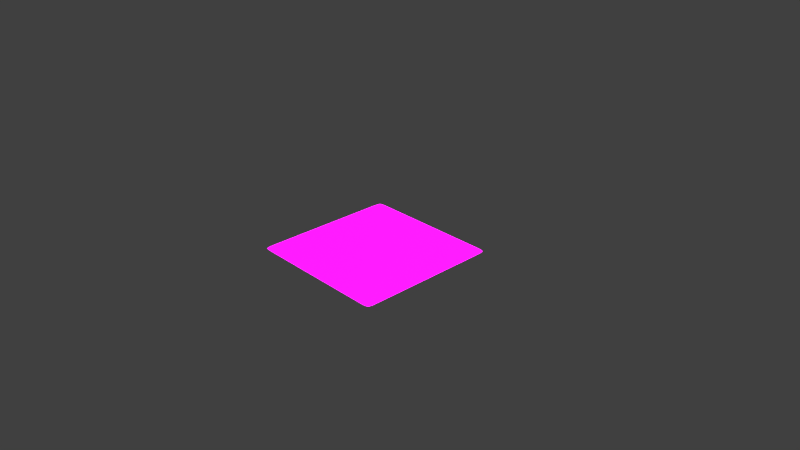 # Source: terreno.blend  (saved by Blender 2.78.0; exported with 4.5.12 LTS)
import bpy
from mathutils import Matrix  # noqa: F401  (used for matrix-valued properties, if any)

bpy.ops.wm.read_factory_settings(use_empty=True)
scene = bpy.context.scene
scene.name = 'Scene'

# ---- collections
col_collection_1 = bpy.data.collections.new('Collection 1'); scene.collection.children.link(col_collection_1)

# ---- images (referenced by path relative to the original .blend; pixels are not part of the script)
import os
ASSET_DIR = os.environ.get("B2B_ASSET_DIR", "")  # directory of the original .blend (textures are referenced by path, not embedded)
HERE = os.path.dirname(os.path.abspath(__file__))  # packed textures are extracted next to this script under _unpacked/

def load_image(name, relpath, width, height, colorspace="sRGB"):
    """Load a texture the original file referenced (path relative to the .blend, or extracted next to this script)."""
    p = next((c for c in (os.path.join(HERE, relpath), os.path.join(ASSET_DIR, relpath)) if relpath and os.path.exists(c)), "")
    if p:
        img = bpy.data.images.load(p, check_existing=True)
        img.name = name
    else:  # same state as the original file: an image datablock whose file is absent (Cycles renders it pink)
        img = bpy.data.images.new(name, width, height)
        img.source = "FILE"
        img.filepath = "//" + (relpath or name)
    img.colorspace_settings.name = colorspace
    return img
img_ground_nrm_jpg = load_image('ground_NRM.jpg', 'ground_NRM.jpg', 1024, 1024, 'Non-Color')
img_ground_spec_jpg = load_image('ground_SPEC.jpg', 'ground_SPEC.jpg', 1024, 1024, 'sRGB')
img_ground_color_jpg = load_image('ground_COLOR.jpg', 'ground_COLOR.jpg', 1024, 1024, 'sRGB')
img_ground_occ_jpg = load_image('ground_OCC.jpg', 'ground_OCC.jpg', 1024, 1024, 'sRGB')

# ---- materials (node trees are filled in below, after node groups)
mat_material_001 = bpy.data.materials.new('Material.001')
mat_material_001.alpha_threshold = 0.0
mat_material_001.roughness = 0.5

# ---- material node trees
mat_material_001.use_nodes = True; mat_material_001.node_tree.nodes.clear()
_N = mat_material_001.node_tree.nodes; _L = mat_material_001.node_tree.links
n0 = _N.new('ShaderNodeTexImage'); n0.name = 'Image Texture.001'; n0.location = (-416, 314)
n0.width = 140
n0.image = img_ground_nrm_jpg
n1 = _N.new('ShaderNodeNormalMap'); n1.name = 'Normal Map'; n1.location = (-197, 305)
n1.inputs[0].default_value = 0.2
n2 = _N.new('ShaderNodeBsdfAnisotropic'); n2.name = 'Glossy BSDF'; n2.location = (-6177, 409)
n2.distribution = 'GGX'
n2.inputs[1].default_value = 0.4472
n3 = _N.new('ShaderNodeBsdfAnisotropic'); n3.name = 'Glossy BSDF.001'; n3.location = (20, 123)
n3.distribution = 'GGX'
n3.inputs[1].default_value = 0.5477
n4 = _N.new('ShaderNodeBsdfDiffuse'); n4.name = 'Diffuse BSDF'; n4.location = (25, 463)
n5 = _N.new('ShaderNodeOutputMaterial'); n5.name = 'Material Output'; n5.location = (714, 458)
n6 = _N.new('ShaderNodeMixShader'); n6.name = 'Mix Shader'; n6.location = (464, 492)
n7 = _N.new('ShaderNodeTexImage'); n7.name = 'Image Texture.002'; n7.location = (20, 801)
n7.width = 140
n7.image = img_ground_spec_jpg
n8 = _N.new('ShaderNodeMix'); n8.name = 'Mix'; n8.location = (244, 807)
n8.data_type = 'RGBA'
n8.inputs[0].default_value = 0.9
n8.inputs[7].default_value = (0.0, 0.0, 0.0, 1.0)
n9 = _N.new('ShaderNodeMix'); n9.name = 'Mix.001'; n9.location = (-311, 890)
n9.data_type = 'RGBA'
n9.blend_type = 'MULTIPLY'
n9.inputs[0].default_value = 0.6091
n10 = _N.new('ShaderNodeTexImage'); n10.name = 'Image Texture'; n10.location = (-575, 928)
n10.width = 140
n10.image = img_ground_color_jpg
n11 = _N.new('ShaderNodeTexImage'); n11.name = 'Image Texture.003'; n11.location = (-599, 635)
n11.width = 140
n11.image = img_ground_occ_jpg
_L.new(n0.outputs[0], n1.inputs[1])
_L.new(n1.outputs[0], n4.inputs[2])
_L.new(n4.outputs[0], n6.inputs[1])
_L.new(n6.outputs[0], n5.inputs[0])
_L.new(n3.outputs[0], n6.inputs[2])
_L.new(n7.outputs[0], n8.inputs[6])
_L.new(n8.outputs[2], n6.inputs[0])
_L.new(n11.outputs[0], n9.inputs[7])
_L.new(n9.outputs[2], n4.inputs[0])
_L.new(n10.outputs[0], n9.inputs[6])
n5.is_active_output = True

# ---- world
world_world = bpy.data.worlds.new('World'); scene.world = world_world
world_world.color = (0.05088, 0.05088, 0.05088)
world_world.use_sun_shadow = False
world_world.sun_shadow_jitter_overblur = 0.0
world_world.cycles.sampling_method = 'MANUAL'

# ---- cameras
cam_camera = bpy.data.cameras.new('Camera')
cam_camera.clip_end = 100.0
cam_camera.lens = 35.0
cam_camera.sensor_width = 32.0
cam_camera.sensor_height = 18.0
cam_camera.ortho_scale = 7.314
cam_camera.dof.focus_distance = 0.0

# ---- lights
light_lamp = bpy.data.lights.new('Lamp', 'SUN')
light_lamp.transmission_factor = 0.0
light_lamp.cutoff_distance = 30.0
light_lamp.angle = 0.1993
light_lamp.shadow_buffer_clip_start = 1.001
light_lamp.shadow_soft_size = 0.1
light_lamp.shadow_cascade_max_distance = 1000.0

# ---- meshes
me_plane = bpy.data.meshes.new('Plane')
me_plane.from_pydata([(-1.0, -1.0, 0.0), (1.0, -1.0, 0.0), (-1.0, 1.0, 0.0), (1.0, 1.0, 0.0), (-1.0, 0.0, 0.0), (0.0, -1.0, 0.0), (1.0, 0.0, 0.0), (0.0, 1.0, 0.0), (0.0, 0.0, 0.0), (-1.0, -0.5, 0.0), (0.5, -1.0, 0.0), (1.0, 0.5, 0.0), (-0.5, 1.0, 0.0), (-1.0, 0.5, 0.0), (-0.5, -1.0, 0.0), (1.0, -0.5, 0.0), (0.5, 1.0, 0.0), (0.0, 0.5, 0.0), (0.0, -0.5, 0.0), (-0.5, 0.0, 0.0), (0.5, 0.0, 0.0), (0.5, -0.5, 0.0), (-0.5, -0.5, 0.0), (-0.5, 0.5, 0.0), (0.5, 0.5, 0.0), (-1.0, -0.75, 0.0), (0.75, -1.0, 0.0), (1.0, 0.75, 0.0), (-0.75, 1.0, 0.0), (-1.0, 0.25, 0.0), (-0.25, -1.0, 0.0), (1.0, -0.25, 0.0), (0.25, 1.0, 0.0), (0.0, 0.75, 0.0), (0.0, -0.25, 0.0), (-0.75, 0.0, 0.0), (0.25, 0.0, 0.0), (-1.0, -0.25, 0.0), (0.25, -1.0, 0.0), (1.0, 0.25, 0.0), (-0.25, 1.0, 0.0), (-1.0, 0.75, 0.0), (-0.75, -1.0, 0.0), (1.0, -0.75, 0.0), (0.75, 1.0, 0.0), (0.0, 0.25, 0.0), (0.0, -0.75, 0.0), (-0.25, 0.0, 0.0), (0.75, 0.0, 0.0), (0.5, -0.25, 0.0), (0.5, -0.75, 0.0), (0.25, -0.5, 0.0), (0.75, -0.5, 0.0), (-0.5, -0.25, 0.0), (-0.5, -0.75, 0.0), (-0.75, -0.5, 0.0), (-0.25, -0.5, 0.0), (-0.5, 0.75, 0.0), (-0.5, 0.25, 0.0), (-0.75, 0.5, 0.0), (-0.25, 0.5, 0.0), (0.5, 0.75, 0.0), (0.5, 0.25, 0.0), (0.25, 0.5, 0.0), (0.75, 0.5, 0.0), (0.75, 0.25, 0.0), (0.25, 0.25, 0.0), (0.25, 0.75, 0.0), (-0.25, 0.25, 0.0), (-0.75, 0.25, 0.0), (-0.75, 0.75, 0.0), (-0.25, -0.75, 0.0), (-0.75, -0.75, 0.0), (-0.75, -0.25, 0.0), (0.75, -0.75, 0.0), (0.25, -0.75, 0.0), (0.25, -0.25, 0.0), (0.75, -0.25, 0.0), (-0.25, -0.25, 0.0), (-0.25, 0.75, 0.0), (0.75, 0.75, 0.0), (-1.0, -0.875, 0.0), (0.875, -1.0, 0.0), (1.0, 0.875, 0.0), (-0.875, 1.0, 0.0), (-1.0, 0.125, 0.0), (-0.125, -1.0, 0.0), (1.0, -0.125, 0.0), (0.125, 1.0, 0.0), (0.0, 0.875, 0.0), (0.0, -0.125, 0.0), (-0.875, 0.0, 0.0), (0.125, 0.0, 0.0), (-1.0, -0.375, 0.0), (0.375, -1.0, 0.0), (1.0, 0.375, 0.0), (-0.375, 1.0, 0.0), (-1.0, 0.625, 0.0), (-0.625, -1.0, 0.0), (1.0, -0.625, 0.0), (0.625, 1.0, 0.0), (0.0, 0.375, 0.0), (0.0, -0.625, 0.0), (-0.375, 0.0, 0.0), (0.625, 0.0, 0.0), (0.5, -0.125, 0.0), (0.5, -0.625, 0.0), (0.125, -0.5, 0.0), (0.625, -0.5, 0.0), (-0.5, -0.125, 0.0), (-0.5, -0.625, 0.0), (-0.875, -0.5, 0.0), (-0.375, -0.5, 0.0), (-0.5, 0.875, 0.0), (-0.5, 0.375, 0.0), (-0.875, 0.5, 0.0), (-0.375, 0.5, 0.0), (0.5, 0.875, 0.0), (0.5, 0.375, 0.0), (0.125, 0.5, 0.0), (0.625, 0.5, 0.0), (-1.0, -0.625, 0.0), (0.625, -1.0, 0.0), (1.0, 0.625, 0.0), (-0.625, 1.0, 0.0), (-1.0, 0.375, 0.0), (-0.375, -1.0, 0.0), (1.0, -0.375, 0.0), (0.375, 1.0, 0.0), (0.0, 0.625, 0.0), (0.0, -0.375, 0.0), (-0.625, 0.0, 0.0), (0.375, 0.0, 0.0), (-1.0, -0.125, 0.0), (0.125, -1.0, 0.0), (1.0, 0.125, 0.0), (-0.125, 1.0, 0.0), (-1.0, 0.875, 0.0), (-0.875, -1.0, 0.0), (1.0, -0.875, 0.0), (0.875, 1.0, 0.0), (0.0, 0.125, 0.0), (0.0, -0.875, 0.0), (-0.125, 0.0, 0.0), (0.875, 0.0, 0.0), (0.5, -0.375, 0.0), (0.5, -0.875, 0.0), (0.375, -0.5, 0.0), (0.875, -0.5, 0.0), (-0.5, -0.375, 0.0), (-0.5, -0.875, 0.0), (-0.625, -0.5, 0.0), (-0.125, -0.5, 0.0), (-0.5, 0.625, 0.0), (-0.5, 0.125, 0.0), (-0.625, 0.5, 0.0), (-0.125, 0.5, 0.0), (0.5, 0.625, 0.0), (0.5, 0.125, 0.0), (0.375, 0.5, 0.0), (0.875, 0.5, 0.0), (0.75, 0.375, 0.0), (0.75, 0.125, 0.0), (0.625, 0.25, 0.0), (0.875, 0.25, 0.0), (0.25, 0.375, 0.0), (0.25, 0.125, 0.0), (0.125, 0.25, 0.0), (0.375, 0.25, 0.0), (0.25, 0.875, 0.0), (0.25, 0.625, 0.0), (0.125, 0.75, 0.0), (0.375, 0.75, 0.0), (-0.25, 0.375, 0.0), (-0.25, 0.125, 0.0), (-0.375, 0.25, 0.0), (-0.125, 0.25, 0.0), (-0.75, 0.375, 0.0), (-0.75, 0.125, 0.0), (-0.875, 0.25, 0.0), (-0.625, 0.25, 0.0), (-0.75, 0.875, 0.0), (-0.75, 0.625, 0.0), (-0.875, 0.75, 0.0), (-0.625, 0.75, 0.0), (-0.25, -0.625, 0.0), (-0.25, -0.875, 0.0), (-0.375, -0.75, 0.0), (-0.125, -0.75, 0.0), (-0.75, -0.625, 0.0), (-0.75, -0.875, 0.0), (-0.875, -0.75, 0.0), (-0.625, -0.75, 0.0), (-0.75, -0.125, 0.0), (-0.75, -0.375, 0.0), (-0.875, -0.25, 0.0), (-0.625, -0.25, 0.0), (0.75, -0.625, 0.0), (0.75, -0.875, 0.0), (0.625, -0.75, 0.0), (0.875, -0.75, 0.0), (0.25, -0.625, 0.0), (0.25, -0.875, 0.0), (0.125, -0.75, 0.0), (0.375, -0.75, 0.0), (0.25, -0.125, 0.0), (0.25, -0.375, 0.0), (0.125, -0.25, 0.0), (0.375, -0.25, 0.0), (0.75, -0.125, 0.0), (0.75, -0.375, 0.0), (0.625, -0.25, 0.0), (0.875, -0.25, 0.0), (-0.25, -0.125, 0.0), (-0.25, -0.375, 0.0), (-0.375, -0.25, 0.0), (-0.125, -0.25, 0.0), (-0.25, 0.875, 0.0), (-0.25, 0.625, 0.0), (-0.375, 0.75, 0.0), (-0.125, 0.75, 0.0), (0.75, 0.875, 0.0), (0.75, 0.625, 0.0), (0.625, 0.75, 0.0), (0.875, 0.75, 0.0), (0.875, 0.625, 0.0), (0.625, 0.625, 0.0), (0.625, 0.875, 0.0), (-0.125, 0.625, 0.0), (-0.375, 0.625, 0.0), (-0.375, 0.875, 0.0), (-0.125, -0.375, 0.0), (-0.375, -0.375, 0.0), (-0.375, -0.125, 0.0), (0.875, -0.375, 0.0), (0.625, -0.375, 0.0), (0.625, -0.125, 0.0), (0.375, -0.375, 0.0), (0.125, -0.375, 0.0), (0.125, -0.125, 0.0), (0.375, -0.875, 0.0), (0.125, -0.875, 0.0), (0.125, -0.625, 0.0), (0.875, -0.875, 0.0), (0.625, -0.875, 0.0), (0.625, -0.625, 0.0), (-0.625, -0.375, 0.0), (-0.875, -0.375, 0.0), (-0.875, -0.125, 0.0), (-0.625, -0.875, 0.0), (-0.875, -0.875, 0.0), (-0.875, -0.625, 0.0), (-0.125, -0.875, 0.0), (-0.375, -0.875, 0.0), (-0.375, -0.625, 0.0), (-0.625, 0.625, 0.0), (-0.875, 0.625, 0.0), (-0.875, 0.875, 0.0), (-0.625, 0.125, 0.0), (-0.875, 0.125, 0.0), (-0.875, 0.375, 0.0), (-0.125, 0.125, 0.0), (-0.375, 0.125, 0.0), (-0.375, 0.375, 0.0), (0.375, 0.625, 0.0), (0.125, 0.625, 0.0), (0.125, 0.875, 0.0), (0.375, 0.125, 0.0), (0.125, 0.125, 0.0), (0.125, 0.375, 0.0), (0.875, 0.125, 0.0), (0.625, 0.125, 0.0), (0.625, 0.375, 0.0), (0.875, 0.375, 0.0), (0.375, 0.375, 0.0), (0.375, 0.875, 0.0), (-0.125, 0.375, 0.0), (-0.625, 0.375, 0.0), (-0.625, 0.875, 0.0), (-0.125, -0.625, 0.0), (-0.625, -0.625, 0.0), (-0.625, -0.125, 0.0), (0.875, -0.625, 0.0), (0.375, -0.625, 0.0), (0.375, -0.125, 0.0), (0.875, -0.125, 0.0), (-0.125, -0.125, 0.0), (-0.125, 0.875, 0.0), (0.875, 0.875, 0.0)], [], [(288, 83, 3, 140), (287, 89, 7, 136), (286, 90, 8, 143), (285, 87, 6, 144), (284, 105, 20, 132), (283, 106, 21, 147), (282, 99, 15, 148), (281, 109, 19, 131), (280, 110, 22, 151), (279, 102, 18, 152), (278, 113, 12, 124), (277, 114, 23, 155), (276, 101, 17, 156), (275, 117, 16, 128), (274, 118, 24, 159), (273, 95, 11, 160), (272, 161, 64, 120), (271, 162, 65, 163), (270, 135, 39, 164), (269, 165, 63, 119), (268, 166, 66, 167), (267, 158, 62, 168), (266, 169, 32, 88), (265, 170, 67, 171), (264, 157, 61, 172), (263, 173, 60, 116), (262, 174, 68, 175), (261, 141, 45, 176), (260, 177, 59, 115), (259, 178, 69, 179), (258, 154, 58, 180), (257, 181, 28, 84), (256, 182, 70, 183), (255, 153, 57, 184), (254, 185, 56, 112), (253, 186, 71, 187), (252, 142, 46, 188), (251, 189, 55, 111), (250, 190, 72, 191), (249, 150, 54, 192), (248, 193, 35, 91), (247, 194, 73, 195), (246, 149, 53, 196), (245, 197, 52, 108), (244, 198, 74, 199), (243, 139, 43, 200), (242, 201, 51, 107), (241, 202, 75, 203), (240, 146, 50, 204), (239, 205, 36, 92), (238, 206, 76, 207), (237, 145, 49, 208), (236, 209, 48, 104), (235, 210, 77, 211), (234, 127, 31, 212), (233, 213, 47, 103), (232, 214, 78, 215), (231, 130, 34, 216), (230, 217, 40, 96), (229, 218, 79, 219), (228, 129, 33, 220), (227, 221, 44, 100), (226, 222, 80, 223), (225, 123, 27, 224), (222, 225, 224, 80), (64, 160, 225, 222), (160, 11, 123, 225), (157, 226, 223, 61), (24, 120, 226, 157), (120, 64, 222, 226), (117, 227, 100, 16), (61, 223, 227, 117), (223, 80, 221, 227), (218, 228, 220, 79), (60, 156, 228, 218), (156, 17, 129, 228), (153, 229, 219, 57), (23, 116, 229, 153), (116, 60, 218, 229), (113, 230, 96, 12), (57, 219, 230, 113), (219, 79, 217, 230), (214, 231, 216, 78), (56, 152, 231, 214), (152, 18, 130, 231), (149, 232, 215, 53), (22, 112, 232, 149), (112, 56, 214, 232), (109, 233, 103, 19), (53, 215, 233, 109), (215, 78, 213, 233), (210, 234, 212, 77), (52, 148, 234, 210), (148, 15, 127, 234), (145, 235, 211, 49), (21, 108, 235, 145), (108, 52, 210, 235), (105, 236, 104, 20), (49, 211, 236, 105), (211, 77, 209, 236), (206, 237, 208, 76), (51, 147, 237, 206), (147, 21, 145, 237), (130, 238, 207, 34), (18, 107, 238, 130), (107, 51, 206, 238), (90, 239, 92, 8), (34, 207, 239, 90), (207, 76, 205, 239), (202, 240, 204, 75), (38, 94, 240, 202), (94, 10, 146, 240), (142, 241, 203, 46), (5, 134, 241, 142), (134, 38, 202, 241), (102, 242, 107, 18), (46, 203, 242, 102), (203, 75, 201, 242), (198, 243, 200, 74), (26, 82, 243, 198), (82, 1, 139, 243), (146, 244, 199, 50), (10, 122, 244, 146), (122, 26, 198, 244), (106, 245, 108, 21), (50, 199, 245, 106), (199, 74, 197, 245), (194, 246, 196, 73), (55, 151, 246, 194), (151, 22, 149, 246), (93, 247, 195, 37), (9, 111, 247, 93), (111, 55, 194, 247), (133, 248, 91, 4), (37, 195, 248, 133), (195, 73, 193, 248), (190, 249, 192, 72), (42, 98, 249, 190), (98, 14, 150, 249), (81, 250, 191, 25), (0, 138, 250, 81), (138, 42, 190, 250), (121, 251, 111, 9), (25, 191, 251, 121), (191, 72, 189, 251), (186, 252, 188, 71), (30, 86, 252, 186), (86, 5, 142, 252), (150, 253, 187, 54), (14, 126, 253, 150), (126, 30, 186, 253), (110, 254, 112, 22), (54, 187, 254, 110), (187, 71, 185, 254), (182, 255, 184, 70), (59, 155, 255, 182), (155, 23, 153, 255), (97, 256, 183, 41), (13, 115, 256, 97), (115, 59, 182, 256), (137, 257, 84, 2), (41, 183, 257, 137), (183, 70, 181, 257), (178, 258, 180, 69), (35, 131, 258, 178), (131, 19, 154, 258), (85, 259, 179, 29), (4, 91, 259, 85), (91, 35, 178, 259), (125, 260, 115, 13), (29, 179, 260, 125), (179, 69, 177, 260), (174, 261, 176, 68), (47, 143, 261, 174), (143, 8, 141, 261), (154, 262, 175, 58), (19, 103, 262, 154), (103, 47, 174, 262), (114, 263, 116, 23), (58, 175, 263, 114), (175, 68, 173, 263), (170, 264, 172, 67), (63, 159, 264, 170), (159, 24, 157, 264), (129, 265, 171, 33), (17, 119, 265, 129), (119, 63, 170, 265), (89, 266, 88, 7), (33, 171, 266, 89), (171, 67, 169, 266), (166, 267, 168, 66), (36, 132, 267, 166), (132, 20, 158, 267), (141, 268, 167, 45), (8, 92, 268, 141), (92, 36, 166, 268), (101, 269, 119, 17), (45, 167, 269, 101), (167, 66, 165, 269), (162, 270, 164, 65), (48, 144, 270, 162), (144, 6, 135, 270), (158, 271, 163, 62), (20, 104, 271, 158), (104, 48, 162, 271), (118, 272, 120, 24), (62, 163, 272, 118), (163, 65, 161, 272), (161, 273, 160, 64), (65, 164, 273, 161), (164, 39, 95, 273), (165, 274, 159, 63), (66, 168, 274, 165), (168, 62, 118, 274), (169, 275, 128, 32), (67, 172, 275, 169), (172, 61, 117, 275), (173, 276, 156, 60), (68, 176, 276, 173), (176, 45, 101, 276), (177, 277, 155, 59), (69, 180, 277, 177), (180, 58, 114, 277), (181, 278, 124, 28), (70, 184, 278, 181), (184, 57, 113, 278), (185, 279, 152, 56), (71, 188, 279, 185), (188, 46, 102, 279), (189, 280, 151, 55), (72, 192, 280, 189), (192, 54, 110, 280), (193, 281, 131, 35), (73, 196, 281, 193), (196, 53, 109, 281), (197, 282, 148, 52), (74, 200, 282, 197), (200, 43, 99, 282), (201, 283, 147, 51), (75, 204, 283, 201), (204, 50, 106, 283), (205, 284, 132, 36), (76, 208, 284, 205), (208, 49, 105, 284), (209, 285, 144, 48), (77, 212, 285, 209), (212, 31, 87, 285), (213, 286, 143, 47), (78, 216, 286, 213), (216, 34, 90, 286), (217, 287, 136, 40), (79, 220, 287, 217), (220, 33, 89, 287), (221, 288, 140, 44), (80, 224, 288, 221), (224, 27, 83, 288)])
_uv = me_plane.uv_layers.new(name='UVMap')
_uv.uv.foreach_set('vector', [0.9374, 0.9281, 0.9999, 0.9281, 0.9999, 0.99, 0.9374, 0.99, 0.4375, 0.9281, 0.5, 0.9281, 0.5, 0.99, 0.4375, 0.99, 0.4375, 0.4332, 0.5, 0.4332, 0.5, 0.4951, 0.4375, 0.4951, 0.9374, 0.4332, 0.9999, 0.4332, 0.9999, 0.4951, 0.9374, 0.4951, 0.6875, 0.4332, 0.75, 0.4332, 0.75, 0.4951, 0.6875, 0.4951, 0.6875, 0.1857, 0.75, 0.1857, 0.75, 0.2476, 0.6875, 0.2476, 0.9374, 0.1857, 0.9999, 0.1857, 0.9999, 0.2476, 0.9374, 0.2476, 0.1876, 0.4332, 0.25, 0.4332, 0.25, 0.4951, 0.1876, 0.4951, 0.1876, 0.1857, 0.25, 0.1857, 0.25, 0.2476, 0.1876, 0.2476, 0.4375, 0.1857, 0.5, 0.1857, 0.5, 0.2476, 0.4375, 0.2476, 0.1876, 0.9281, 0.25, 0.9281, 0.25, 0.99, 0.1876, 0.99, 0.1876, 0.6807, 0.25, 0.6807, 0.25, 0.7425, 0.1876, 0.7425, 0.4375, 0.6807, 0.5, 0.6807, 0.5, 0.7425, 0.4375, 0.7425, 0.6875, 0.9281, 0.75, 0.9281, 0.75, 0.99, 0.6875, 0.99, 0.6875, 0.6807, 0.75, 0.6807, 0.75, 0.7425, 0.6875, 0.7425, 0.9374, 0.6807, 0.9999, 0.6807, 0.9999, 0.7425, 0.9374, 0.7425, 0.8124, 0.6807, 0.8749, 0.6807, 0.8749, 0.7425, 0.8124, 0.7425, 0.8124, 0.5569, 0.8749, 0.5569, 0.8749, 0.6188, 0.8124, 0.6188, 0.9374, 0.5569, 0.9999, 0.5569, 0.9999, 0.6188, 0.9374, 0.6188, 0.5625, 0.6807, 0.625, 0.6807, 0.625, 0.7425, 0.5625, 0.7425, 0.5625, 0.5569, 0.625, 0.5569, 0.625, 0.6188, 0.5625, 0.6188, 0.6875, 0.5569, 0.75, 0.5569, 0.75, 0.6188, 0.6875, 0.6188, 0.5625, 0.9281, 0.625, 0.9281, 0.625, 0.99, 0.5625, 0.99, 0.5625, 0.8044, 0.625, 0.8044, 0.625, 0.8663, 0.5625, 0.8663, 0.6875, 0.8044, 0.75, 0.8044, 0.75, 0.8663, 0.6875, 0.8663, 0.3125, 0.6807, 0.375, 0.6807, 0.375, 0.7425, 0.3125, 0.7425, 0.3125, 0.5569, 0.375, 0.5569, 0.375, 0.6188, 0.3125, 0.6188, 0.4375, 0.5569, 0.5, 0.5569, 0.5, 0.6188, 0.4375, 0.6188, 0.06259, 0.6807, 0.1251, 0.6807, 0.1251, 0.7425, 0.06259, 0.7425, 0.06259, 0.5569, 0.1251, 0.5569, 0.1251, 0.6188, 0.06259, 0.6188, 0.1876, 0.5569, 0.25, 0.5569, 0.25, 0.6188, 0.1876, 0.6188, 0.06259, 0.9281, 0.1251, 0.9281, 0.1251, 0.99, 0.06259, 0.99, 0.06259, 0.8044, 0.1251, 0.8044, 0.1251, 0.8663, 0.06259, 0.8663, 0.1876, 0.8044, 0.25, 0.8044, 0.25, 0.8663, 0.1876, 0.8663, 0.3125, 0.1857, 0.375, 0.1857, 0.375, 0.2476, 0.3125, 0.2476, 0.3125, 0.06197, 0.375, 0.06197, 0.375, 0.1238, 0.3125, 0.1238, 0.4375, 0.06197, 0.5, 0.06197, 0.5, 0.1238, 0.4375, 0.1238, 0.06259, 0.1857, 0.1251, 0.1857, 0.1251, 0.2476, 0.06259, 0.2476, 0.06259, 0.06197, 0.1251, 0.06197, 0.1251, 0.1238, 0.06259, 0.1238, 0.1876, 0.06197, 0.25, 0.06197, 0.25, 0.1238, 0.1876, 0.1238, 0.06259, 0.4332, 0.1251, 0.4332, 0.1251, 0.4951, 0.06259, 0.4951, 0.06259, 0.3094, 0.1251, 0.3094, 0.1251, 0.3713, 0.06259, 0.3713, 0.1876, 0.3094, 0.25, 0.3094, 0.25, 0.3713, 0.1876, 0.3713, 0.8124, 0.1857, 0.8749, 0.1857, 0.8749, 0.2476, 0.8124, 0.2476, 0.8124, 0.06197, 0.8749, 0.06197, 0.8749, 0.1238, 0.8124, 0.1238, 0.9374, 0.06197, 0.9999, 0.06197, 0.9999, 0.1238, 0.9374, 0.1238, 0.5625, 0.1857, 0.625, 0.1857, 0.625, 0.2476, 0.5625, 0.2476, 0.5625, 0.06197, 0.625, 0.06197, 0.625, 0.1238, 0.5625, 0.1238, 0.6875, 0.06197, 0.75, 0.06197, 0.75, 0.1238, 0.6875, 0.1238, 0.5625, 0.4332, 0.625, 0.4332, 0.625, 0.4951, 0.5625, 0.4951, 0.5625, 0.3094, 0.625, 0.3094, 0.625, 0.3713, 0.5625, 0.3713, 0.6875, 0.3094, 0.75, 0.3094, 0.75, 0.3713, 0.6875, 0.3713, 0.8124, 0.4332, 0.8749, 0.4332, 0.8749, 0.4951, 0.8124, 0.4951, 0.8124, 0.3094, 0.8749, 0.3094, 0.8749, 0.3713, 0.8124, 0.3713, 0.9374, 0.3094, 0.9999, 0.3094, 0.9999, 0.3713, 0.9374, 0.3713, 0.3125, 0.4332, 0.375, 0.4332, 0.375, 0.4951, 0.3125, 0.4951, 0.3125, 0.3094, 0.375, 0.3094, 0.375, 0.3713, 0.3125, 0.3713, 0.4375, 0.3094, 0.5, 0.3094, 0.5, 0.3713, 0.4375, 0.3713, 0.3125, 0.9281, 0.375, 0.9281, 0.375, 0.99, 0.3125, 0.99, 0.3125, 0.8044, 0.375, 0.8044, 0.375, 0.8663, 0.3125, 0.8663, 0.4375, 0.8044, 0.5, 0.8044, 0.5, 0.8663, 0.4375, 0.8663, 0.8124, 0.9281, 0.8749, 0.9281, 0.8749, 0.99, 0.8124, 0.99, 0.8124, 0.8044, 0.8749, 0.8044, 0.8749, 0.8663, 0.8124, 0.8663, 0.9374, 0.8044, 0.9999, 0.8044, 0.9999, 0.8663, 0.9374, 0.8663, 0.8749, 0.8044, 0.9374, 0.8044, 0.9374, 0.8663, 0.8749, 0.8663, 0.8749, 0.7425, 0.9374, 0.7425, 0.9374, 0.8044, 0.8749, 0.8044, 0.9374, 0.7425, 0.9999, 0.7425, 0.9999, 0.8044, 0.9374, 0.8044, 0.75, 0.8044, 0.8124, 0.8044, 0.8124, 0.8663, 0.75, 0.8663, 0.75, 0.7425, 0.8124, 0.7425, 0.8124, 0.8044, 0.75, 0.8044, 0.8124, 0.7425, 0.8749, 0.7425, 0.8749, 0.8044, 0.8124, 0.8044, 0.75, 0.9281, 0.8124, 0.9281, 0.8124, 0.99, 0.75, 0.99, 0.75, 0.8663, 0.8124, 0.8663, 0.8124, 0.9281, 0.75, 0.9281, 0.8124, 0.8663, 0.8749, 0.8663, 0.8749, 0.9281, 0.8124, 0.9281, 0.375, 0.8044, 0.4375, 0.8044, 0.4375, 0.8663, 0.375, 0.8663, 0.375, 0.7425, 0.4375, 0.7425, 0.4375, 0.8044, 0.375, 0.8044, 0.4375, 0.7425, 0.5, 0.7425, 0.5, 0.8044, 0.4375, 0.8044, 0.25, 0.8044, 0.3125, 0.8044, 0.3125, 0.8663, 0.25, 0.8663, 0.25, 0.7425, 0.3125, 0.7425, 0.3125, 0.8044, 0.25, 0.8044, 0.3125, 0.7425, 0.375, 0.7425, 0.375, 0.8044, 0.3125, 0.8044, 0.25, 0.9281, 0.3125, 0.9281, 0.3125, 0.99, 0.25, 0.99, 0.25, 0.8663, 0.3125, 0.8663, 0.3125, 0.9281, 0.25, 0.9281, 0.3125, 0.8663, 0.375, 0.8663, 0.375, 0.9281, 0.3125, 0.9281, 0.375, 0.3094, 0.4375, 0.3094, 0.4375, 0.3713, 0.375, 0.3713, 0.375, 0.2476, 0.4375, 0.2476, 0.4375, 0.3094, 0.375, 0.3094, 0.4375, 0.2476, 0.5, 0.2476, 0.5, 0.3094, 0.4375, 0.3094, 0.25, 0.3094, 0.3125, 0.3094, 0.3125, 0.3713, 0.25, 0.3713, 0.25, 0.2476, 0.3125, 0.2476, 0.3125, 0.3094, 0.25, 0.3094, 0.3125, 0.2476, 0.375, 0.2476, 0.375, 0.3094, 0.3125, 0.3094, 0.25, 0.4332, 0.3125, 0.4332, 0.3125, 0.4951, 0.25, 0.4951, 0.25, 0.3713, 0.3125, 0.3713, 0.3125, 0.4332, 0.25, 0.4332, 0.3125, 0.3713, 0.375, 0.3713, 0.375, 0.4332, 0.3125, 0.4332, 0.8749, 0.3094, 0.9374, 0.3094, 0.9374, 0.3713, 0.8749, 0.3713, 0.8749, 0.2476, 0.9374, 0.2476, 0.9374, 0.3094, 0.8749, 0.3094, 0.9374, 0.2476, 0.9999, 0.2476, 0.9999, 0.3094, 0.9374, 0.3094, 0.75, 0.3094, 0.8124, 0.3094, 0.8124, 0.3713, 0.75, 0.3713, 0.75, 0.2476, 0.8124, 0.2476, 0.8124, 0.3094, 0.75, 0.3094, 0.8124, 0.2476, 0.8749, 0.2476, 0.8749, 0.3094, 0.8124, 0.3094, 0.75, 0.4332, 0.8124, 0.4332, 0.8124, 0.4951, 0.75, 0.4951, 0.75, 0.3713, 0.8124, 0.3713, 0.8124, 0.4332, 0.75, 0.4332, 0.8124, 0.3713, 0.8749, 0.3713, 0.8749, 0.4332, 0.8124, 0.4332, 0.625, 0.3094, 0.6875, 0.3094, 0.6875, 0.3713, 0.625, 0.3713, 0.625, 0.2476, 0.6875, 0.2476, 0.6875, 0.3094, 0.625, 0.3094, 0.6875, 0.2476, 0.75, 0.2476, 0.75, 0.3094, 0.6875, 0.3094, 0.5, 0.3094, 0.5625, 0.3094, 0.5625, 0.3713, 0.5, 0.3713, 0.5, 0.2476, 0.5625, 0.2476, 0.5625, 0.3094, 0.5, 0.3094, 0.5625, 0.2476, 0.625, 0.2476, 0.625, 0.3094, 0.5625, 0.3094, 0.5, 0.4332, 0.5625, 0.4332, 0.5625, 0.4951, 0.5, 0.4951, 0.5, 0.3713, 0.5625, 0.3713, 0.5625, 0.4332, 0.5, 0.4332, 0.5625, 0.3713, 0.625, 0.3713, 0.625, 0.4332, 0.5625, 0.4332, 0.625, 0.06197, 0.6875, 0.06197, 0.6875, 0.1238, 0.625, 0.1238, 0.625, 9.948e-05, 0.6875, 9.948e-05, 0.6875, 0.06197, 0.625, 0.06197, 0.6875, 9.948e-05, 0.75, 9.948e-05, 0.75, 0.06197, 0.6875, 0.06197, 0.5, 0.06197, 0.5625, 0.06197, 0.5625, 0.1238, 0.5, 0.1238, 0.5, 9.948e-05, 0.5625, 9.948e-05, 0.5625, 0.06197, 0.5, 0.06197, 0.5625, 9.948e-05, 0.625, 9.948e-05, 0.625, 0.06197, 0.5625, 0.06197, 0.5, 0.1857, 0.5625, 0.1857, 0.5625, 0.2476, 0.5, 0.2476, 0.5, 0.1238, 0.5625, 0.1238, 0.5625, 0.1857, 0.5, 0.1857, 0.5625, 0.1238, 0.625, 0.1238, 0.625, 0.1857, 0.5625, 0.1857, 0.8749, 0.06197, 0.9374, 0.06197, 0.9374, 0.1238, 0.8749, 0.1238, 0.8749, 9.948e-05, 0.9374, 9.948e-05, 0.9374, 0.06197, 0.8749, 0.06197, 0.9374, 9.948e-05, 0.9999, 9.948e-05, 0.9999, 0.06197, 0.9374, 0.06197, 0.75, 0.06197, 0.8124, 0.06197, 0.8124, 0.1238, 0.75, 0.1238, 0.75, 9.948e-05, 0.8124, 9.948e-05, 0.8124, 0.06197, 0.75, 0.06197, 0.8124, 9.948e-05, 0.8749, 9.948e-05, 0.8749, 0.06197, 0.8124, 0.06197, 0.75, 0.1857, 0.8124, 0.1857, 0.8124, 0.2476, 0.75, 0.2476, 0.75, 0.1238, 0.8124, 0.1238, 0.8124, 0.1857, 0.75, 0.1857, 0.8124, 0.1238, 0.8749, 0.1238, 0.8749, 0.1857, 0.8124, 0.1857, 0.1251, 0.3094, 0.1876, 0.3094, 0.1876, 0.3713, 0.1251, 0.3713, 0.1251, 0.2476, 0.1876, 0.2476, 0.1876, 0.3094, 0.1251, 0.3094, 0.1876, 0.2476, 0.25, 0.2476, 0.25, 0.3094, 0.1876, 0.3094, 9.952e-05, 0.3094, 0.06259, 0.3094, 0.06259, 0.3713, 9.952e-05, 0.3713, 9.952e-05, 0.2476, 0.06259, 0.2476, 0.06259, 0.3094, 9.952e-05, 0.3094, 0.06259, 0.2476, 0.1251, 0.2476, 0.1251, 0.3094, 0.06259, 0.3094, 9.951e-05, 0.4332, 0.06259, 0.4332, 0.06259, 0.4951, 9.951e-05, 0.4951, 9.952e-05, 0.3713, 0.06259, 0.3713, 0.06259, 0.4332, 9.951e-05, 0.4332, 0.06259, 0.3713, 0.1251, 0.3713, 0.1251, 0.4332, 0.06259, 0.4332, 0.1251, 0.06197, 0.1876, 0.06197, 0.1876, 0.1238, 0.1251, 0.1238, 0.1251, 9.948e-05, 0.1876, 9.948e-05, 0.1876, 0.06197, 0.1251, 0.06197, 0.1876, 9.948e-05, 0.25, 9.948e-05, 0.25, 0.06197, 0.1876, 0.06197, 9.953e-05, 0.06197, 0.06259, 0.06197, 0.06259, 0.1238, 9.953e-05, 0.1238, 9.954e-05, 9.948e-05, 0.06259, 9.948e-05, 0.06259, 0.06197, 9.953e-05, 0.06197, 0.06259, 9.948e-05, 0.1251, 9.948e-05, 0.1251, 0.06197, 0.06259, 0.06197, 9.953e-05, 0.1857, 0.06259, 0.1857, 0.06259, 0.2476, 9.952e-05, 0.2476, 9.953e-05, 0.1238, 0.06259, 0.1238, 0.06259, 0.1857, 9.953e-05, 0.1857, 0.06259, 0.1238, 0.1251, 0.1238, 0.1251, 0.1857, 0.06259, 0.1857, 0.375, 0.06197, 0.4375, 0.06197, 0.4375, 0.1238, 0.375, 0.1238, 0.375, 9.948e-05, 0.4375, 9.948e-05, 0.4375, 0.06197, 0.375, 0.06197, 0.4375, 9.948e-05, 0.5, 9.948e-05, 0.5, 0.06197, 0.4375, 0.06197, 0.25, 0.06197, 0.3125, 0.06197, 0.3125, 0.1238, 0.25, 0.1238, 0.25, 9.948e-05, 0.3125, 9.948e-05, 0.3125, 0.06197, 0.25, 0.06197, 0.3125, 9.948e-05, 0.375, 9.948e-05, 0.375, 0.06197, 0.3125, 0.06197, 0.25, 0.1857, 0.3125, 0.1857, 0.3125, 0.2476, 0.25, 0.2476, 0.25, 0.1238, 0.3125, 0.1238, 0.3125, 0.1857, 0.25, 0.1857, 0.3125, 0.1238, 0.375, 0.1238, 0.375, 0.1857, 0.3125, 0.1857, 0.1251, 0.8044, 0.1876, 0.8044, 0.1876, 0.8663, 0.1251, 0.8663, 0.1251, 0.7425, 0.1876, 0.7425, 0.1876, 0.8044, 0.1251, 0.8044, 0.1876, 0.7425, 0.25, 0.7425, 0.25, 0.8044, 0.1876, 0.8044, 9.949e-05, 0.8044, 0.06259, 0.8044, 0.06259, 0.8663, 9.949e-05, 0.8663, 9.95e-05, 0.7425, 0.06259, 0.7425, 0.06259, 0.8044, 9.949e-05, 0.8044, 0.06259, 0.7425, 0.1251, 0.7425, 0.1251, 0.8044, 0.06259, 0.8044, 9.949e-05, 0.9281, 0.06259, 0.9281, 0.06259, 0.99, 9.948e-05, 0.99, 9.949e-05, 0.8663, 0.06259, 0.8663, 0.06259, 0.9281, 9.949e-05, 0.9281, 0.06259, 0.8663, 0.1251, 0.8663, 0.1251, 0.9281, 0.06259, 0.9281, 0.1251, 0.5569, 0.1876, 0.5569, 0.1876, 0.6188, 0.1251, 0.6188, 0.1251, 0.4951, 0.1876, 0.4951, 0.1876, 0.5569, 0.1251, 0.5569, 0.1876, 0.4951, 0.25, 0.4951, 0.25, 0.5569, 0.1876, 0.5569, 9.951e-05, 0.5569, 0.06259, 0.5569, 0.06259, 0.6188, 9.95e-05, 0.6188, 9.951e-05, 0.4951, 0.06259, 0.4951, 0.06259, 0.5569, 9.951e-05, 0.5569, 0.06259, 0.4951, 0.1251, 0.4951, 0.1251, 0.5569, 0.06259, 0.5569, 9.95e-05, 0.6807, 0.06259, 0.6807, 0.06259, 0.7425, 9.95e-05, 0.7425, 9.95e-05, 0.6188, 0.06259, 0.6188, 0.06259, 0.6807, 9.95e-05, 0.6807, 0.06259, 0.6188, 0.1251, 0.6188, 0.1251, 0.6807, 0.06259, 0.6807, 0.375, 0.5569, 0.4375, 0.5569, 0.4375, 0.6188, 0.375, 0.6188, 0.375, 0.4951, 0.4375, 0.4951, 0.4375, 0.5569, 0.375, 0.5569, 0.4375, 0.4951, 0.5, 0.4951, 0.5, 0.5569, 0.4375, 0.5569, 0.25, 0.5569, 0.3125, 0.5569, 0.3125, 0.6188, 0.25, 0.6188, 0.25, 0.4951, 0.3125, 0.4951, 0.3125, 0.5569, 0.25, 0.5569, 0.3125, 0.4951, 0.375, 0.4951, 0.375, 0.5569, 0.3125, 0.5569, 0.25, 0.6807, 0.3125, 0.6807, 0.3125, 0.7425, 0.25, 0.7425, 0.25, 0.6188, 0.3125, 0.6188, 0.3125, 0.6807, 0.25, 0.6807, 0.3125, 0.6188, 0.375, 0.6188, 0.375, 0.6807, 0.3125, 0.6807, 0.625, 0.8044, 0.6875, 0.8044, 0.6875, 0.8663, 0.625, 0.8663, 0.625, 0.7425, 0.6875, 0.7425, 0.6875, 0.8044, 0.625, 0.8044, 0.6875, 0.7425, 0.75, 0.7425, 0.75, 0.8044, 0.6875, 0.8044, 0.5, 0.8044, 0.5625, 0.8044, 0.5625, 0.8663, 0.5, 0.8663, 0.5, 0.7425, 0.5625, 0.7425, 0.5625, 0.8044, 0.5, 0.8044, 0.5625, 0.7425, 0.625, 0.7425, 0.625, 0.8044, 0.5625, 0.8044, 0.5, 0.9281, 0.5625, 0.9281, 0.5625, 0.99, 0.5, 0.99, 0.5, 0.8663, 0.5625, 0.8663, 0.5625, 0.9281, 0.5, 0.9281, 0.5625, 0.8663, 0.625, 0.8663, 0.625, 0.9281, 0.5625, 0.9281, 0.625, 0.5569, 0.6875, 0.5569, 0.6875, 0.6188, 0.625, 0.6188, 0.625, 0.4951, 0.6875, 0.4951, 0.6875, 0.5569, 0.625, 0.5569, 0.6875, 0.4951, 0.75, 0.4951, 0.75, 0.5569, 0.6875, 0.5569, 0.5, 0.5569, 0.5625, 0.5569, 0.5625, 0.6188, 0.5, 0.6188, 0.5, 0.4951, 0.5625, 0.4951, 0.5625, 0.5569, 0.5, 0.5569, 0.5625, 0.4951, 0.625, 0.4951, 0.625, 0.5569, 0.5625, 0.5569, 0.5, 0.6807, 0.5625, 0.6807, 0.5625, 0.7425, 0.5, 0.7425, 0.5, 0.6188, 0.5625, 0.6188, 0.5625, 0.6807, 0.5, 0.6807, 0.5625, 0.6188, 0.625, 0.6188, 0.625, 0.6807, 0.5625, 0.6807, 0.8749, 0.5569, 0.9374, 0.5569, 0.9374, 0.6188, 0.8749, 0.6188, 0.8749, 0.4951, 0.9374, 0.4951, 0.9374, 0.5569, 0.8749, 0.5569, 0.9374, 0.4951, 0.9999, 0.4951, 0.9999, 0.5569, 0.9374, 0.5569, 0.75, 0.5569, 0.8124, 0.5569, 0.8124, 0.6188, 0.75, 0.6188, 0.75, 0.4951, 0.8124, 0.4951, 0.8124, 0.5569, 0.75, 0.5569, 0.8124, 0.4951, 0.8749, 0.4951, 0.8749, 0.5569, 0.8124, 0.5569, 0.75, 0.6807, 0.8124, 0.6807, 0.8124, 0.7425, 0.75, 0.7425, 0.75, 0.6188, 0.8124, 0.6188, 0.8124, 0.6807, 0.75, 0.6807, 0.8124, 0.6188, 0.8749, 0.6188, 0.8749, 0.6807, 0.8124, 0.6807, 0.8749, 0.6807, 0.9374, 0.6807, 0.9374, 0.7425, 0.8749, 0.7425, 0.8749, 0.6188, 0.9374, 0.6188, 0.9374, 0.6807, 0.8749, 0.6807, 0.9374, 0.6188, 0.9999, 0.6188, 0.9999, 0.6807, 0.9374, 0.6807, 0.625, 0.6807, 0.6875, 0.6807, 0.6875, 0.7425, 0.625, 0.7425, 0.625, 0.6188, 0.6875, 0.6188, 0.6875, 0.6807, 0.625, 0.6807, 0.6875, 0.6188, 0.75, 0.6188, 0.75, 0.6807, 0.6875, 0.6807, 0.625, 0.9281, 0.6875, 0.9281, 0.6875, 0.99, 0.625, 0.99, 0.625, 0.8663, 0.6875, 0.8663, 0.6875, 0.9281, 0.625, 0.9281, 0.6875, 0.8663, 0.75, 0.8663, 0.75, 0.9281, 0.6875, 0.9281, 0.375, 0.6807, 0.4375, 0.6807, 0.4375, 0.7425, 0.375, 0.7425, 0.375, 0.6188, 0.4375, 0.6188, 0.4375, 0.6807, 0.375, 0.6807, 0.4375, 0.6188, 0.5, 0.6188, 0.5, 0.6807, 0.4375, 0.6807, 0.1251, 0.6807, 0.1876, 0.6807, 0.1876, 0.7425, 0.1251, 0.7425, 0.1251, 0.6188, 0.1876, 0.6188, 0.1876, 0.6807, 0.1251, 0.6807, 0.1876, 0.6188, 0.25, 0.6188, 0.25, 0.6807, 0.1876, 0.6807, 0.1251, 0.9281, 0.1876, 0.9281, 0.1876, 0.99, 0.1251, 0.99, 0.1251, 0.8663, 0.1876, 0.8663, 0.1876, 0.9281, 0.1251, 0.9281, 0.1876, 0.8663, 0.25, 0.8663, 0.25, 0.9281, 0.1876, 0.9281, 0.375, 0.1857, 0.4375, 0.1857, 0.4375, 0.2476, 0.375, 0.2476, 0.375, 0.1238, 0.4375, 0.1238, 0.4375, 0.1857, 0.375, 0.1857, 0.4375, 0.1238, 0.5, 0.1238, 0.5, 0.1857, 0.4375, 0.1857, 0.1251, 0.1857, 0.1876, 0.1857, 0.1876, 0.2476, 0.1251, 0.2476, 0.1251, 0.1238, 0.1876, 0.1238, 0.1876, 0.1857, 0.1251, 0.1857, 0.1876, 0.1238, 0.25, 0.1238, 0.25, 0.1857, 0.1876, 0.1857, 0.1251, 0.4332, 0.1876, 0.4332, 0.1876, 0.4951, 0.1251, 0.4951, 0.1251, 0.3713, 0.1876, 0.3713, 0.1876, 0.4332, 0.1251, 0.4332, 0.1876, 0.3713, 0.25, 0.3713, 0.25, 0.4332, 0.1876, 0.4332, 0.8749, 0.1857, 0.9374, 0.1857, 0.9374, 0.2476, 0.8749, 0.2476, 0.8749, 0.1238, 0.9374, 0.1238, 0.9374, 0.1857, 0.8749, 0.1857, 0.9374, 0.1238, 0.9999, 0.1238, 0.9999, 0.1857, 0.9374, 0.1857, 0.625, 0.1857, 0.6875, 0.1857, 0.6875, 0.2476, 0.625, 0.2476, 0.625, 0.1238, 0.6875, 0.1238, 0.6875, 0.1857, 0.625, 0.1857, 0.6875, 0.1238, 0.75, 0.1238, 0.75, 0.1857, 0.6875, 0.1857, 0.625, 0.4332, 0.6875, 0.4332, 0.6875, 0.4951, 0.625, 0.4951, 0.625, 0.3713, 0.6875, 0.3713, 0.6875, 0.4332, 0.625, 0.4332, 0.6875, 0.3713, 0.75, 0.3713, 0.75, 0.4332, 0.6875, 0.4332, 0.8749, 0.4332, 0.9374, 0.4332, 0.9374, 0.4951, 0.8749, 0.4951, 0.8749, 0.3713, 0.9374, 0.3713, 0.9374, 0.4332, 0.8749, 0.4332, 0.9374, 0.3713, 0.9999, 0.3713, 0.9999, 0.4332, 0.9374, 0.4332, 0.375, 0.4332, 0.4375, 0.4332, 0.4375, 0.4951, 0.375, 0.4951, 0.375, 0.3713, 0.4375, 0.3713, 0.4375, 0.4332, 0.375, 0.4332, 0.4375, 0.3713, 0.5, 0.3713, 0.5, 0.4332, 0.4375, 0.4332, 0.375, 0.9281, 0.4375, 0.9281, 0.4375, 0.99, 0.375, 0.99, 0.375, 0.8663, 0.4375, 0.8663, 0.4375, 0.9281, 0.375, 0.9281, 0.4375, 0.8663, 0.5, 0.8663, 0.5, 0.9281, 0.4375, 0.9281, 0.8749, 0.9281, 0.9374, 0.9281, 0.9374, 0.99, 0.8749, 0.99, 0.8749, 0.8663, 0.9374, 0.8663, 0.9374, 0.9281, 0.8749, 0.9281, 0.9374, 0.8663, 0.9999, 0.8663, 0.9999, 0.9281, 0.9374, 0.9281])
me_plane.materials.append(mat_material_001)
me_plane.use_remesh_preserve_volume = False
me_plane.use_remesh_preserve_attributes = False
me_plane.use_mirror_vertex_groups = False
me_plane.update()

# ---- objects
ob_plane = bpy.data.objects.new('Plane', me_plane)
ob_lamp = bpy.data.objects.new('Lamp', light_lamp)
ob_camera = bpy.data.objects.new('Camera', cam_camera)

# ---- transforms, parenting, visibility, modifiers, constraints
ob_plane.location = (0.0, 0.09499, 0.0)
ob_plane.lineart.crease_threshold = 0.0
_m = ob_plane.modifiers.new('Subsurf', 'SUBSURF')
_m.uv_smooth = 'PRESERVE_CORNERS'
_m.quality = 1
_m.render_levels = 1
_m.show_only_control_edges = False
_m = ob_plane.modifiers.new('Displace', 'DISPLACE')
_m.strength = 0.05
_m.direction = 'Z'
_m.texture_coords = 'UV'
_m = ob_plane.modifiers.new('Array', 'ARRAY')
_m.count = 1
_m.constant_offset_displace = (0.0, 0.0, 0.0)
ob_lamp.location = (2.523, 0.4304, 5.463)
ob_lamp.rotation_euler = (0.6503, 0.05522, 1.866)
ob_lamp.lock_rotations_4d = False
ob_lamp.empty_display_type = 'ARROWS'
ob_lamp.color = (0.0, 0.0, 0.0, 0.0)
ob_lamp.lineart.crease_threshold = 0.0
ob_camera.location = (7.481, -6.508, 5.344)
ob_camera.rotation_euler = (1.109, 0.0, 0.8149)
ob_camera.lock_rotations_4d = False
ob_camera.empty_display_type = 'ARROWS'
ob_camera.color = (0.0, 0.0, 0.0, 0.0)
ob_camera.display_type = 'WIRE'
ob_camera.lineart.crease_threshold = 0.0

# ---- collection membership
col_collection_1.objects.link(ob_plane)
col_collection_1.objects.link(ob_lamp)
col_collection_1.objects.link(ob_camera)

# ---- scene / render settings (as saved in the file)
scene.camera = ob_camera
scene.frame_start = 1; scene.frame_end = 250; scene.frame_set(1)
scene.render.engine = 'CYCLES'
scene.render.resolution_percentage = 50
scene.render.dither_intensity = 0.0
scene.cycles.use_denoising = False
scene.cycles.samples = 128
scene.cycles.sampling_pattern = 'TABULATED_SOBOL'
scene.cycles.light_sampling_threshold = 0.0
scene.cycles.use_adaptive_sampling = False
scene.cycles.use_light_tree = False
scene.cycles.blur_glossy = 0.0
scene.cycles.sample_clamp_indirect = 0.0
scene.view_settings.view_transform = 'Standard'
bpy.context.view_layer.update()
